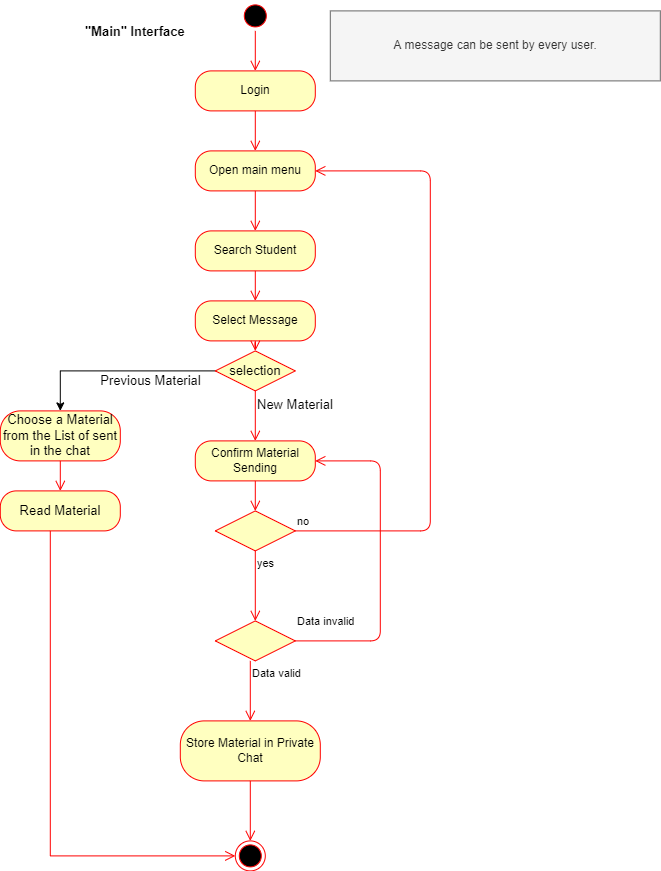

The diagram above was exported from draw.io. Its source (the exported page's mxGraphModel, read from the mxfile embedded in the PNG):
<mxGraphModel dx="1038" dy="588" grid="1" gridSize="10" guides="1" tooltips="1" connect="1" arrows="1" fold="1" page="1" pageScale="1" pageWidth="850" pageHeight="1100" math="0" shadow="0">
  <root>
    <mxCell id="0" />
    <mxCell id="1" parent="0" />
    <mxCell id="3QQAwzHkMs3VQl1tDTS1-1" value="" style="ellipse;html=1;shape=startState;fillColor=#000000;strokeColor=#ff0000;" vertex="1" parent="1">
      <mxGeometry x="527.7999877929688" y="562.4000244140625" width="30" height="30" as="geometry" />
    </mxCell>
    <mxCell id="3QQAwzHkMs3VQl1tDTS1-2" value="" style="edgeStyle=orthogonalEdgeStyle;html=1;verticalAlign=bottom;endArrow=open;endSize=8;strokeColor=#ff0000;" edge="1" parent="1" source="3QQAwzHkMs3VQl1tDTS1-1" target="3QQAwzHkMs3VQl1tDTS1-22">
      <mxGeometry relative="1" as="geometry">
        <mxPoint x="542.7999877929688" y="662.4000244140625" as="targetPoint" />
      </mxGeometry>
    </mxCell>
    <mxCell id="3QQAwzHkMs3VQl1tDTS1-3" value="Open main menu" style="rounded=1;whiteSpace=wrap;html=1;arcSize=40;fontColor=#000000;fillColor=#ffffc0;strokeColor=#ff0000;" vertex="1" parent="1">
      <mxGeometry x="482.79998779296875" y="712.4000244140625" width="120" height="40" as="geometry" />
    </mxCell>
    <mxCell id="3QQAwzHkMs3VQl1tDTS1-4" value="" style="edgeStyle=orthogonalEdgeStyle;html=1;verticalAlign=bottom;endArrow=open;endSize=8;strokeColor=#ff0000;entryX=0.5;entryY=0;entryDx=0;entryDy=0;" edge="1" parent="1" source="3QQAwzHkMs3VQl1tDTS1-3" target="3QQAwzHkMs3VQl1tDTS1-6">
      <mxGeometry relative="1" as="geometry">
        <mxPoint x="542.7999877929688" y="762.4000244140625" as="targetPoint" />
      </mxGeometry>
    </mxCell>
    <mxCell id="3QQAwzHkMs3VQl1tDTS1-5" value="&quot;Main&quot; Interface" style="text;align=center;fontStyle=1;verticalAlign=middle;spacingLeft=3;spacingRight=3;strokeColor=none;rotatable=0;points=[[0,0.5],[1,0.5]];portConstraint=eastwest;fontSize=13;" vertex="1" parent="1">
      <mxGeometry x="377.79998779296875" y="572.4000244140625" width="90" height="40" as="geometry" />
    </mxCell>
    <mxCell id="3QQAwzHkMs3VQl1tDTS1-6" value="Search Student" style="rounded=1;whiteSpace=wrap;html=1;arcSize=40;fontColor=#000000;fillColor=#ffffc0;strokeColor=#ff0000;" vertex="1" parent="1">
      <mxGeometry x="482.79998779296875" y="792.4000244140625" width="120" height="40" as="geometry" />
    </mxCell>
    <mxCell id="3QQAwzHkMs3VQl1tDTS1-7" value="" style="edgeStyle=orthogonalEdgeStyle;html=1;verticalAlign=bottom;endArrow=open;endSize=8;strokeColor=#ff0000;entryX=0.5;entryY=0;entryDx=0;entryDy=0;" edge="1" parent="1" source="3QQAwzHkMs3VQl1tDTS1-6" target="3QQAwzHkMs3VQl1tDTS1-8">
      <mxGeometry relative="1" as="geometry">
        <mxPoint x="542.7999877929688" y="862.4000244140625" as="targetPoint" />
      </mxGeometry>
    </mxCell>
    <mxCell id="3QQAwzHkMs3VQl1tDTS1-8" value="Select Message" style="rounded=1;whiteSpace=wrap;html=1;arcSize=40;fontColor=#000000;fillColor=#ffffc0;strokeColor=#ff0000;" vertex="1" parent="1">
      <mxGeometry x="482.79998779296875" y="862.4000244140625" width="120" height="40" as="geometry" />
    </mxCell>
    <mxCell id="3QQAwzHkMs3VQl1tDTS1-9" value="" style="edgeStyle=orthogonalEdgeStyle;html=1;verticalAlign=bottom;endArrow=open;endSize=8;strokeColor=#ff0000;" edge="1" parent="1" source="3QQAwzHkMs3VQl1tDTS1-8" target="3QQAwzHkMs3VQl1tDTS1-25">
      <mxGeometry relative="1" as="geometry">
        <mxPoint x="542.7999877929688" y="932.4000244140625" as="targetPoint" />
      </mxGeometry>
    </mxCell>
    <mxCell id="3QQAwzHkMs3VQl1tDTS1-10" value="Confirm Material Sending" style="rounded=1;whiteSpace=wrap;html=1;arcSize=40;fontColor=#000000;fillColor=#ffffc0;strokeColor=#ff0000;" vertex="1" parent="1">
      <mxGeometry x="482.79998779296875" y="1002.4000244140625" width="120" height="40" as="geometry" />
    </mxCell>
    <mxCell id="3QQAwzHkMs3VQl1tDTS1-11" value="" style="edgeStyle=orthogonalEdgeStyle;html=1;verticalAlign=bottom;endArrow=open;endSize=8;strokeColor=#ff0000;entryX=0.5;entryY=0;entryDx=0;entryDy=0;" edge="1" parent="1" source="3QQAwzHkMs3VQl1tDTS1-10" target="3QQAwzHkMs3VQl1tDTS1-12">
      <mxGeometry relative="1" as="geometry">
        <mxPoint x="542.7999877929688" y="1062.4000244140625" as="targetPoint" />
      </mxGeometry>
    </mxCell>
    <mxCell id="3QQAwzHkMs3VQl1tDTS1-12" value="" style="rhombus;whiteSpace=wrap;html=1;fillColor=#ffffc0;strokeColor=#ff0000;" vertex="1" parent="1">
      <mxGeometry x="502.79998779296875" y="1072.4000244140625" width="80" height="40" as="geometry" />
    </mxCell>
    <mxCell id="3QQAwzHkMs3VQl1tDTS1-13" value="no" style="edgeStyle=orthogonalEdgeStyle;html=1;align=left;verticalAlign=bottom;endArrow=open;endSize=8;strokeColor=#ff0000;entryX=1;entryY=0.5;entryDx=0;entryDy=0;" edge="1" parent="1" source="3QQAwzHkMs3VQl1tDTS1-12" target="3QQAwzHkMs3VQl1tDTS1-3">
      <mxGeometry x="-1" relative="1" as="geometry">
        <mxPoint x="707.7999877929688" y="682.4000244140625" as="targetPoint" />
        <Array as="points">
          <mxPoint x="717.7999877929688" y="1092.4000244140625" />
          <mxPoint x="717.7999877929688" y="732.4000244140625" />
        </Array>
      </mxGeometry>
    </mxCell>
    <mxCell id="3QQAwzHkMs3VQl1tDTS1-14" value="yes" style="edgeStyle=orthogonalEdgeStyle;html=1;align=left;verticalAlign=top;endArrow=open;endSize=8;strokeColor=#ff0000;entryX=0.5;entryY=0;entryDx=0;entryDy=0;" edge="1" parent="1" source="3QQAwzHkMs3VQl1tDTS1-12" target="3QQAwzHkMs3VQl1tDTS1-15">
      <mxGeometry x="-1" relative="1" as="geometry">
        <mxPoint x="547.7999877929688" y="1172.4000244140625" as="targetPoint" />
      </mxGeometry>
    </mxCell>
    <mxCell id="3QQAwzHkMs3VQl1tDTS1-15" value="" style="rhombus;whiteSpace=wrap;html=1;fillColor=#ffffc0;strokeColor=#ff0000;" vertex="1" parent="1">
      <mxGeometry x="502.79998779296875" y="1182.4000244140625" width="80" height="40" as="geometry" />
    </mxCell>
    <mxCell id="3QQAwzHkMs3VQl1tDTS1-16" value="Data invalid" style="edgeStyle=orthogonalEdgeStyle;html=1;align=left;verticalAlign=bottom;endArrow=open;endSize=8;strokeColor=#ff0000;exitX=1;exitY=0.5;exitDx=0;exitDy=0;entryX=1;entryY=0.5;entryDx=0;entryDy=0;" edge="1" parent="1" source="3QQAwzHkMs3VQl1tDTS1-15" target="3QQAwzHkMs3VQl1tDTS1-10">
      <mxGeometry x="-1" y="10" relative="1" as="geometry">
        <mxPoint x="657.7999877929688" y="972.4000244140625" as="targetPoint" />
        <mxPoint x="607.7999877929688" y="1202.4000244140625" as="sourcePoint" />
        <Array as="points">
          <mxPoint x="667.7999877929688" y="1202.4000244140625" />
          <mxPoint x="667.7999877929688" y="1022.4000244140625" />
        </Array>
        <mxPoint as="offset" />
      </mxGeometry>
    </mxCell>
    <mxCell id="3QQAwzHkMs3VQl1tDTS1-17" value="Data valid" style="edgeStyle=orthogonalEdgeStyle;html=1;align=left;verticalAlign=top;endArrow=open;endSize=8;strokeColor=#ff0000;" edge="1" parent="1">
      <mxGeometry x="-1" relative="1" as="geometry">
        <mxPoint x="537.7999877929688" y="1282.4000244140625" as="targetPoint" />
        <mxPoint x="537.7999877929688" y="1222.4000244140625" as="sourcePoint" />
      </mxGeometry>
    </mxCell>
    <mxCell id="3QQAwzHkMs3VQl1tDTS1-18" value="Store Material in Private Chat" style="rounded=1;whiteSpace=wrap;html=1;arcSize=40;fontColor=#000000;fillColor=#ffffc0;strokeColor=#ff0000;" vertex="1" parent="1">
      <mxGeometry x="467.79998779296875" y="1282.4000244140625" width="140" height="60" as="geometry" />
    </mxCell>
    <mxCell id="3QQAwzHkMs3VQl1tDTS1-19" value="" style="edgeStyle=orthogonalEdgeStyle;html=1;verticalAlign=bottom;endArrow=open;endSize=8;strokeColor=#ff0000;entryX=0.5;entryY=0;entryDx=0;entryDy=0;" edge="1" parent="1" source="3QQAwzHkMs3VQl1tDTS1-18" target="3QQAwzHkMs3VQl1tDTS1-20">
      <mxGeometry relative="1" as="geometry">
        <mxPoint x="537.7999877929688" y="1382.4000244140625" as="targetPoint" />
      </mxGeometry>
    </mxCell>
    <mxCell id="3QQAwzHkMs3VQl1tDTS1-20" value="" style="ellipse;html=1;shape=endState;fillColor=#000000;strokeColor=#ff0000;" vertex="1" parent="1">
      <mxGeometry x="522.7999877929688" y="1402.4000244140625" width="30" height="30" as="geometry" />
    </mxCell>
    <mxCell id="3QQAwzHkMs3VQl1tDTS1-21" value="A message can be sent by every user." style="text;html=1;strokeColor=#666666;fillColor=#f5f5f5;align=center;verticalAlign=middle;whiteSpace=wrap;rounded=0;fontColor=#333333;" vertex="1" parent="1">
      <mxGeometry x="617.7999877929688" y="572.4000244140625" width="330" height="70" as="geometry" />
    </mxCell>
    <mxCell id="3QQAwzHkMs3VQl1tDTS1-22" value="Login" style="rounded=1;whiteSpace=wrap;html=1;arcSize=40;fontColor=#000000;fillColor=#ffffc0;strokeColor=#ff0000;" vertex="1" parent="1">
      <mxGeometry x="482.79998779296875" y="632.4000244140625" width="120" height="40" as="geometry" />
    </mxCell>
    <mxCell id="3QQAwzHkMs3VQl1tDTS1-23" value="" style="edgeStyle=orthogonalEdgeStyle;html=1;verticalAlign=bottom;endArrow=open;endSize=8;strokeColor=#ff0000;rounded=0;entryX=0.5;entryY=0;entryDx=0;entryDy=0;" edge="1" parent="1" source="3QQAwzHkMs3VQl1tDTS1-22" target="3QQAwzHkMs3VQl1tDTS1-3">
      <mxGeometry relative="1" as="geometry">
        <mxPoint x="542.7999877929688" y="732.4000244140625" as="targetPoint" />
      </mxGeometry>
    </mxCell>
    <mxCell id="3QQAwzHkMs3VQl1tDTS1-24" style="edgeStyle=orthogonalEdgeStyle;rounded=0;orthogonalLoop=1;jettySize=auto;html=1;fontSize=13;" edge="1" parent="1" source="3QQAwzHkMs3VQl1tDTS1-25" target="3QQAwzHkMs3VQl1tDTS1-28">
      <mxGeometry relative="1" as="geometry">
        <mxPoint x="347.79998779296875" y="992.4000244140625" as="targetPoint" />
      </mxGeometry>
    </mxCell>
    <mxCell id="3QQAwzHkMs3VQl1tDTS1-25" value="selection" style="rhombus;whiteSpace=wrap;html=1;fillColor=#ffffc0;strokeColor=#ff0000;fontSize=13;" vertex="1" parent="1">
      <mxGeometry x="502.79998779296875" y="912.4000244140625" width="80" height="40" as="geometry" />
    </mxCell>
    <mxCell id="3QQAwzHkMs3VQl1tDTS1-26" value="New Material" style="edgeStyle=orthogonalEdgeStyle;html=1;align=left;verticalAlign=top;endArrow=open;endSize=8;strokeColor=#ff0000;rounded=0;fontSize=13;entryX=0.5;entryY=0;entryDx=0;entryDy=0;" edge="1" parent="1" source="3QQAwzHkMs3VQl1tDTS1-25" target="3QQAwzHkMs3VQl1tDTS1-10">
      <mxGeometry x="-1" relative="1" as="geometry">
        <mxPoint x="542.7999877929688" y="1012.4000244140625" as="targetPoint" />
      </mxGeometry>
    </mxCell>
    <mxCell id="3QQAwzHkMs3VQl1tDTS1-27" value="Previous Material" style="text;html=1;align=center;verticalAlign=middle;resizable=0;points=[];autosize=1;strokeColor=none;fillColor=none;fontSize=13;" vertex="1" parent="1">
      <mxGeometry x="377.79998779296875" y="932.4000244140625" width="120" height="20" as="geometry" />
    </mxCell>
    <mxCell id="3QQAwzHkMs3VQl1tDTS1-28" value="Choose a Material from the List of sent in the chat" style="rounded=1;whiteSpace=wrap;html=1;arcSize=40;fontColor=#000000;fillColor=#ffffc0;strokeColor=#ff0000;fontSize=13;" vertex="1" parent="1">
      <mxGeometry x="287.79998779296875" y="972.4000244140625" width="120" height="50" as="geometry" />
    </mxCell>
    <mxCell id="3QQAwzHkMs3VQl1tDTS1-29" value="" style="edgeStyle=orthogonalEdgeStyle;html=1;verticalAlign=bottom;endArrow=open;endSize=8;strokeColor=#ff0000;rounded=0;fontSize=13;" edge="1" parent="1" source="3QQAwzHkMs3VQl1tDTS1-28" target="3QQAwzHkMs3VQl1tDTS1-30">
      <mxGeometry relative="1" as="geometry">
        <mxPoint x="347.79998779296875" y="1072.4000244140625" as="targetPoint" />
      </mxGeometry>
    </mxCell>
    <mxCell id="3QQAwzHkMs3VQl1tDTS1-30" value="Read Material" style="rounded=1;whiteSpace=wrap;html=1;arcSize=40;fontColor=#000000;fillColor=#ffffc0;strokeColor=#ff0000;fontSize=13;" vertex="1" parent="1">
      <mxGeometry x="287.79998779296875" y="1052.4000244140625" width="120" height="40" as="geometry" />
    </mxCell>
    <mxCell id="3QQAwzHkMs3VQl1tDTS1-31" value="" style="edgeStyle=orthogonalEdgeStyle;html=1;verticalAlign=bottom;endArrow=open;endSize=8;strokeColor=#ff0000;rounded=0;fontSize=13;entryX=0;entryY=0.5;entryDx=0;entryDy=0;" edge="1" parent="1" source="3QQAwzHkMs3VQl1tDTS1-30" target="3QQAwzHkMs3VQl1tDTS1-20">
      <mxGeometry relative="1" as="geometry">
        <mxPoint x="347.79998779296875" y="1152.4000244140625" as="targetPoint" />
        <Array as="points">
          <mxPoint x="337.79998779296875" y="1417.4000244140625" />
        </Array>
      </mxGeometry>
    </mxCell>
  </root>
</mxGraphModel>